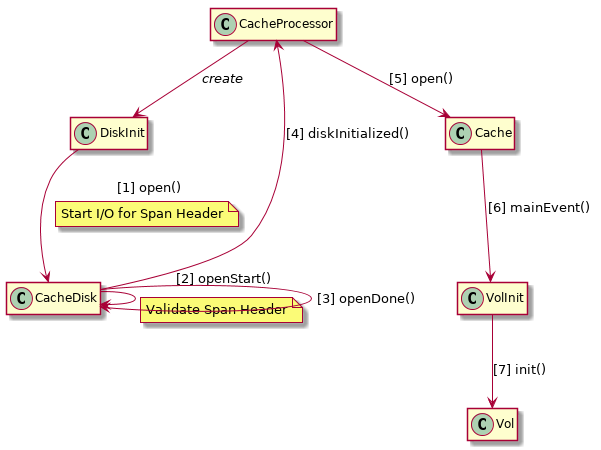

The diagram above was rendered by PlantUML. Its source (embedded in the PNG):
@startuml
hide empty members
hide empty methods
skinparam defaultTextAlignment left

class CacheProcessor
class DiskInit
class CacheDisk
class VolInit
class Vol

CacheProcessor --> DiskInit : //create//
DiskInit --> CacheDisk : [1] open()
note on link : Start I/O for Span Header
CacheDisk --> CacheDisk : [2] openStart()
note on link : Validate Span Header
CacheDisk -d-> CacheDisk : [3] openDone()
CacheDisk --> CacheProcessor : [4] diskInitialized()

CacheProcessor --> Cache : [5] open()
Cache --> VolInit : [6] mainEvent()
VolInit --> Vol : [7] init()

@enduml